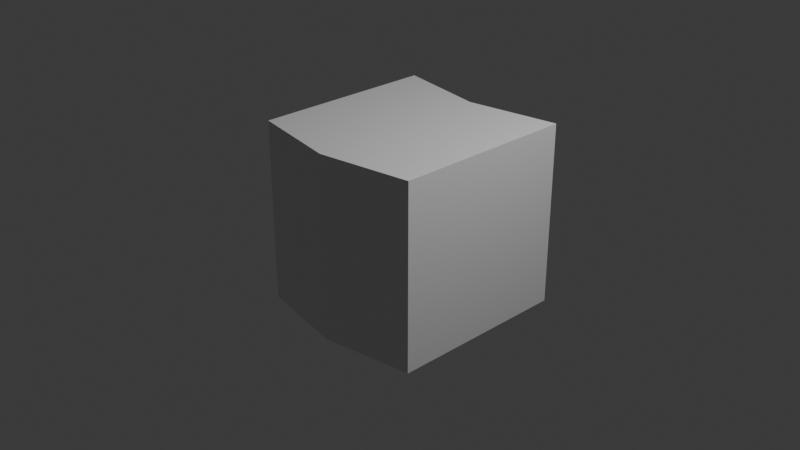# Source: GN_ShearGeometry.blend  (saved by Blender 5.0.118; exported with 4.5.12 LTS)
import bpy
from mathutils import Matrix  # noqa: F401  (used for matrix-valued properties, if any)

bpy.ops.wm.read_factory_settings(use_empty=True)
scene = bpy.context.scene
scene.name = 'Scene'

# ---- collections
col_collection = bpy.data.collections.new('Collection'); scene.collection.children.link(col_collection)

# ---- materials (node trees are filled in below, after node groups)
mat_material = bpy.data.materials.new('Material')
mat_material.alpha_threshold = 0.0
mat_material.use_backface_culling_lightprobe_volume = False
mat_material.roughness = 0.5
mat_material.line_color = (0.0, 0.0, 0.0, 1.0)

# ---- node groups
ng_gn_sheargeometry = bpy.data.node_groups.new('GN_ShearGeometry', 'GeometryNodeTree')
_s = ng_gn_sheargeometry.interface.new_socket(name='Geometry', in_out='OUTPUT', socket_type='NodeSocketGeometry')
_s = ng_gn_sheargeometry.interface.new_socket(name='Geometry', in_out='INPUT', socket_type='NodeSocketGeometry')
_s = ng_gn_sheargeometry.interface.new_socket(name='Shear Factor', in_out='INPUT', socket_type='NodeSocketFloat')
_s.default_value = 1.0
_s.min_value = -10.0
_s.max_value = 10.0
_s = ng_gn_sheargeometry.interface.new_socket(name='Center Offset', in_out='INPUT', socket_type='NodeSocketFloat')
_s.min_value = -10.0
_s.max_value = 10.0
_s = ng_gn_sheargeometry.interface.new_socket(name='Symmetry', in_out='INPUT', socket_type='NodeSocketBool')
_s = ng_gn_sheargeometry.interface.new_socket(name='Shear Axis', in_out='INPUT', socket_type='NodeSocketMenu')
_s.default_value = 'X'
_s = ng_gn_sheargeometry.interface.new_socket(name='Mask Axis', in_out='INPUT', socket_type='NodeSocketMenu')
_s.default_value = 'Y'
ng_gn_sheargeometry.description = 'Shear Geometry: Advanced shear/skew modifier similar to 3ds Max.\n\nShear Axis: Direction to offset (0=X, 1=Y, 2=Z)\nMask Axis: Position along this axis drives effect (0=X, 1=Y, 2=Z)\nShear Factor: Strength of shear (-10 to 10)\nCenter Offset: Shift the center point of the shear\nSymmetry: Mirror the shear effect around center'
_N = ng_gn_sheargeometry.nodes; _L = ng_gn_sheargeometry.links
n0 = _N.new('NodeGroupInput'); n0.name = 'Group Input'; n0.location = (-1400, 0)
n1 = _N.new('NodeGroupOutput'); n1.name = 'Group Output'; n1.location = (1738, 1)
n2 = _N.new('NodeFrame'); n2.name = 'Frame'; n2.location = (-1230, 436)
n2.label = 'Axis Menu to Vector Conversion'
n2.width = 387
n3 = _N.new('NodeFrame'); n3.name = 'Frame.001'; n3.location = (-708, 199)
n3.label = 'Position Input & Center Offset'
n3.width = 200
n4 = _N.new('NodeFrame'); n4.name = 'Frame.002'; n4.location = (-430, 136)
n4.label = 'Mask Axis Calculation'
n4.width = 400
n5 = _N.new('NodeFrame'); n5.name = 'Frame.003'; n5.location = (170, 36)
n5.label = 'Symmetry Processing'
n5.width = 650
n6 = _N.new('NodeFrame'); n6.name = 'Frame.004'; n6.location = (952, 38)
n6.label = 'Shear Offset Calculation'
n6.width = 400
n7 = _N.new('NodeFrame'); n7.name = 'Frame.005'; n7.location = (1420, 36)
n7.label = 'Apply Position Offset'
n7.width = 200
n8 = _N.new('GeometryNodeMenuSwitch'); n8.name = 'Menu Switch'; n8.location = (30, -36)
n8.label = 'Shear Axis Menu'
n8.enum_items.clear()
_it = n8.enum_items.new('X')
_it = n8.enum_items.new('Y')
_it = n8.enum_items.new('Z')
n8.enum_definition.enum_definition.enum_definition.enum_definition.data_type = 'VECTOR'
n8.enum_definition.enum_definition.enum_definition.data_type = 'VECTOR'
n8.enum_definition.enum_definition.data_type = 'VECTOR'
n8.enum_definition.data_type = 'VECTOR'
n8.data_type = 'VECTOR'
n8.inputs[1].default_value = (1.0, 0.0, 0.0)
n8.inputs[2].default_value = (0.0, 1.0, 0.0)
n8.inputs[3].default_value = (0.0, 0.0, 1.0)
n9 = _N.new('GeometryNodeMenuSwitch'); n9.name = 'Menu Switch.001'; n9.location = (217, -542)
n9.label = 'Mask Axis Menu'
n9.enum_items.clear()
_it = n9.enum_items.new('X')
_it = n9.enum_items.new('Y')
_it = n9.enum_items.new('Z')
n9.enum_definition.enum_definition.enum_definition.enum_definition.data_type = 'VECTOR'
n9.enum_definition.enum_definition.enum_definition.data_type = 'VECTOR'
n9.enum_definition.enum_definition.data_type = 'VECTOR'
n9.enum_definition.data_type = 'VECTOR'
n9.data_type = 'VECTOR'
n9.inputs[1].default_value = (1.0, 0.0, 0.0)
n9.inputs[2].default_value = (0.0, 1.0, 0.0)
n9.inputs[3].default_value = (0.0, 0.0, 1.0)
n10 = _N.new('GeometryNodeInputPosition'); n10.name = 'Position'; n10.location = (30, -36)
n10.label = 'Get Vertex Position'
n11 = _N.new('ShaderNodeVectorMath'); n11.name = 'Vector Math'; n11.location = (30, -36)
n11.label = 'Extract Mask Axis Value'
n11.operation = 'DOT_PRODUCT'
n12 = _N.new('ShaderNodeMath'); n12.name = 'Math'; n12.location = (230, -36)
n12.label = 'Apply Center Offset'
n12.operation = 'SUBTRACT'
n13 = _N.new('ShaderNodeMath'); n13.name = 'Math.001'; n13.location = (30, -136)
n13.label = 'Absolute Value (for Symmetry)'
n13.operation = 'ABSOLUTE'
n14 = _N.new('GeometryNodeSwitch'); n14.name = 'Switch'; n14.location = (230, -136)
n14.label = 'Apply Symmetry Switch'
n14.input_type = 'FLOAT'
n15 = _N.new('ShaderNodeMath'); n15.name = 'Math.002'; n15.location = (480, -36)
n15.label = 'Apply Shear Factor'
n15.operation = 'MULTIPLY'
n16 = _N.new('ShaderNodeVectorMath'); n16.name = 'Vector Math.001'; n16.location = (30, -36)
n16.label = 'Scale Shear Direction'
n16.operation = 'SCALE'
n17 = _N.new('ShaderNodeVectorMath'); n17.name = 'Vector Math.002'; n17.location = (230, -36)
n17.label = 'Add Offset to Position'
n18 = _N.new('GeometryNodeSetPosition'); n18.name = 'Set Position'; n18.location = (30, -36)
n18.label = 'Apply Sheared Position'
n8.parent = n2
n9.parent = n2
n10.parent = n3
n11.parent = n4
n12.parent = n4
n13.parent = n5
n14.parent = n5
n15.parent = n5
n16.parent = n6
n17.parent = n6
n18.parent = n7
_L.new(n10.outputs[0], n11.inputs[0])
_L.new(n9.outputs[0], n11.inputs[1])
_L.new(n11.outputs[1], n12.inputs[0])
_L.new(n0.outputs[2], n12.inputs[1])
_L.new(n12.outputs[0], n13.inputs[0])
_L.new(n0.outputs[3], n14.inputs[0])
_L.new(n12.outputs[0], n14.inputs[1])
_L.new(n13.outputs[0], n14.inputs[2])
_L.new(n14.outputs[0], n15.inputs[0])
_L.new(n0.outputs[1], n15.inputs[1])
_L.new(n8.outputs[0], n16.inputs[0])
_L.new(n15.outputs[0], n16.inputs[3])
_L.new(n10.outputs[0], n17.inputs[0])
_L.new(n16.outputs[0], n17.inputs[1])
_L.new(n0.outputs[0], n18.inputs[0])
_L.new(n17.outputs[0], n18.inputs[2])
_L.new(n18.outputs[0], n1.inputs[0])
_L.new(n0.outputs[4], n8.inputs[0])
_L.new(n0.outputs[5], n9.inputs[0])
n1.is_active_output = True

# ---- material node trees
mat_material.use_nodes = True; mat_material.node_tree.nodes.clear()
_N = mat_material.node_tree.nodes; _L = mat_material.node_tree.links
n0 = _N.new('ShaderNodeOutputMaterial'); n0.name = 'Material Output'; n0.location = (200, 100)
n1 = _N.new('ShaderNodeBsdfPrincipled'); n1.name = 'Principled BSDF'; n1.location = (-200, 100)
n1.inputs[3].default_value = 1.45
_L.new(n1.outputs[0], n0.inputs[0])
n0.is_active_output = True

# ---- world
world_world = bpy.data.worlds.new('World'); scene.world = world_world
world_world.use_nodes = True; world_world.node_tree.nodes.clear()
_N = world_world.node_tree.nodes; _L = world_world.node_tree.links
n0 = _N.new('ShaderNodeOutputWorld'); n0.name = 'World Output'; n0.location = (200, 100)
n1 = _N.new('ShaderNodeBackground'); n1.name = 'Background'; n1.location = (-200, 100)
n1.inputs[0].default_value = (0.05088, 0.05088, 0.05088, 1.0)
_L.new(n1.outputs[0], n0.inputs[0])
n0.is_active_output = True
world_world.color = (0.05088, 0.05088, 0.05088)
world_world.sun_shadow_jitter_overblur = 0.0

# ---- cameras
cam_camera = bpy.data.cameras.new('Camera')
cam_camera.clip_end = 100.0
cam_camera.ortho_scale = 7.314

# ---- lights
light_light = bpy.data.lights.new('Light', 'POINT')
light_light.energy = 1000.0
light_light.shadow_soft_size = 0.1

# ---- meshes
me_cube = bpy.data.meshes.new('Cube')
me_cube.from_pydata([(1.0, 1.0, 1.0), (1.0, 1.0, -1.0), (1.0, -1.0, 1.0), (1.0, -1.0, -1.0), (-1.0, 1.0, 1.0), (-1.0, 1.0, -1.0), (-1.0, -1.0, 1.0), (-1.0, -1.0, -1.0), (0.0, 1.0, -1.0), (0.0, -1.0, 1.0), (0.0, -1.0, -1.0), (0.0, 1.0, 1.0)], [], [(11, 4, 6, 9), (10, 9, 6, 7), (7, 6, 4, 5), (8, 1, 3, 10), (1, 0, 2, 3), (8, 11, 0, 1), (5, 4, 11, 8), (5, 8, 10, 7), (3, 2, 9, 10), (0, 11, 9, 2)])
_uv = me_cube.uv_layers.new(name='UVMap')
_uv.uv.foreach_set('vector', [0.75, 0.5, 0.875, 0.5, 0.875, 0.75, 0.75, 0.75, 0.375, 0.875, 0.625, 0.875, 0.625, 1.0, 0.375, 1.0, 0.375, 0.0, 0.625, 0.0, 0.625, 0.25, 0.375, 0.25, 0.25, 0.5, 0.375, 0.5, 0.375, 0.75, 0.25, 0.75, 0.375, 0.5, 0.625, 0.5, 0.625, 0.75, 0.375, 0.75, 0.375, 0.375, 0.625, 0.375, 0.625, 0.5, 0.375, 0.5, 0.375, 0.25, 0.625, 0.25, 0.625, 0.375, 0.375, 0.375, 0.125, 0.5, 0.25, 0.5, 0.25, 0.75, 0.125, 0.75, 0.375, 0.75, 0.625, 0.75, 0.625, 0.875, 0.375, 0.875, 0.625, 0.5, 0.75, 0.5, 0.75, 0.75, 0.625, 0.75])
me_cube.materials.append(mat_material)
me_cube.use_mirror_vertex_groups = False
me_cube.update()

# ---- objects
ob_cube = bpy.data.objects.new('Cube', me_cube)
ob_light = bpy.data.objects.new('Light', light_light)
ob_camera = bpy.data.objects.new('Camera', cam_camera)

# ---- transforms, parenting, visibility, modifiers, constraints
ob_cube.location = (0.0, 0.0, 0.0)
ob_cube.lock_rotations_4d = False
ob_cube.empty_display_type = 'ARROWS'
ob_cube.lineart.crease_threshold = 0.0
_m = ob_cube.modifiers.new('Shear Geometry', 'NODES')
_m.node_group = ng_gn_sheargeometry
_gi = [s.identifier for s in ng_gn_sheargeometry.interface.items_tree if s.item_type == 'SOCKET' and s.in_out == 'INPUT']
_m[_gi[1]] = 0.17  # Shear Factor
_m[_gi[3]] = True  # Symmetry
_m[_gi[4]] = 3  # Shear Axis
_m[_gi[5]] = 2  # Mask Axis
ob_light.location = (4.076, 1.005, 5.904)
ob_light.rotation_euler = (0.6503, 0.05522, 1.866)
ob_light.lock_rotations_4d = False
ob_light.empty_display_type = 'ARROWS'
ob_light.color = (0.0, 0.0, 0.0, 0.0)
ob_light.lineart.crease_threshold = 0.0
ob_camera.location = (7.359, -6.926, 4.958)
ob_camera.rotation_euler = (1.109, 0.0, 0.8149)
ob_camera.lock_rotations_4d = False
ob_camera.empty_display_type = 'ARROWS'
ob_camera.color = (0.0, 0.0, 0.0, 0.0)
ob_camera.display_type = 'WIRE'
ob_camera.lineart.crease_threshold = 0.0

# ---- collection membership
col_collection.objects.link(ob_cube)
col_collection.objects.link(ob_light)
col_collection.objects.link(ob_camera)

# ---- scene / render settings (as saved in the file)
scene.camera = ob_camera
scene.frame_start = 1; scene.frame_end = 250; scene.frame_set(1)
scene.render.engine = 'BLENDER_EEVEE_NEXT'
scene.render.bake_bias = 0.0
scene.render.bake_samples = 0
bpy.context.view_layer.update()
